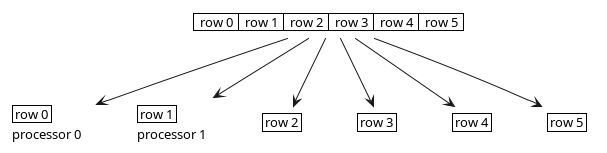

The diagram above was rendered by PlantUML. Its source (embedded in the PNG):
@startuml
<style>
note {
    backgroundcolor white
    shadowing 0
    linecolor transparent
}
</style>
note as grid
    |  row 0  |  row 1  |  row 2  |  row 3  |  row 4  |  row 5  |
end note

note as grid0
    | row 0 |
    processor 0
end note
note as grid1
    | row 1 |
    processor 1
end note
note as grid2
    | row 2 |
end note
note as grid3
    | row 3 |
end note
note as grid4
    | row 4 |
end note
note as grid5
    | row 5 |
end note
grid --> grid0
grid --> grid1
grid --> grid2
grid --> grid3
grid --> grid4
grid --> grid5

@enduml